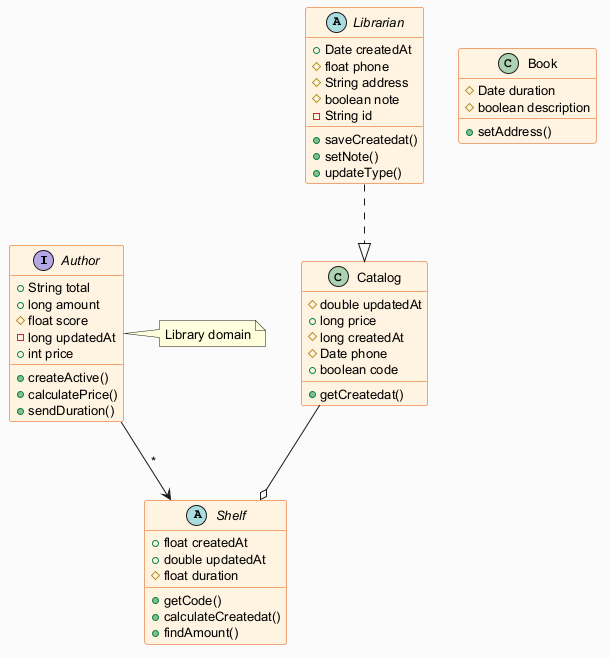

The diagram above was rendered by PlantUML. Its source (embedded in the PNG):
@startuml
skinparam backgroundColor #FAFAFA
skinparam classBackgroundColor #FFF3E0
skinparam classBorderColor #E65100
skinparam defaultFontSize 13
interface Author {
  +String total
  +long amount
  #float score
  -long updatedAt
  +int price
  +createActive()
  +calculatePrice()
  +sendDuration()
}
class Book {
  #Date duration
  #boolean description
  +setAddress()
}
abstract class Librarian {
  +Date createdAt
  #float phone
  #String address
  #boolean note
  -String id
  +saveCreatedat()
  +setNote()
  +updateType()
}
abstract class Shelf {
  +float createdAt
  +double updatedAt
  #float duration
  +getCode()
  +calculateCreatedat()
  +findAmount()
}
class Catalog {
  #double updatedAt
  +long price
  #long createdAt
  #Date phone
  +boolean code
  +getCreatedat()
}
Librarian ..|> Catalog
Catalog --o Shelf
Author --> Shelf : "*"
note right of Author : Library domain
@enduml